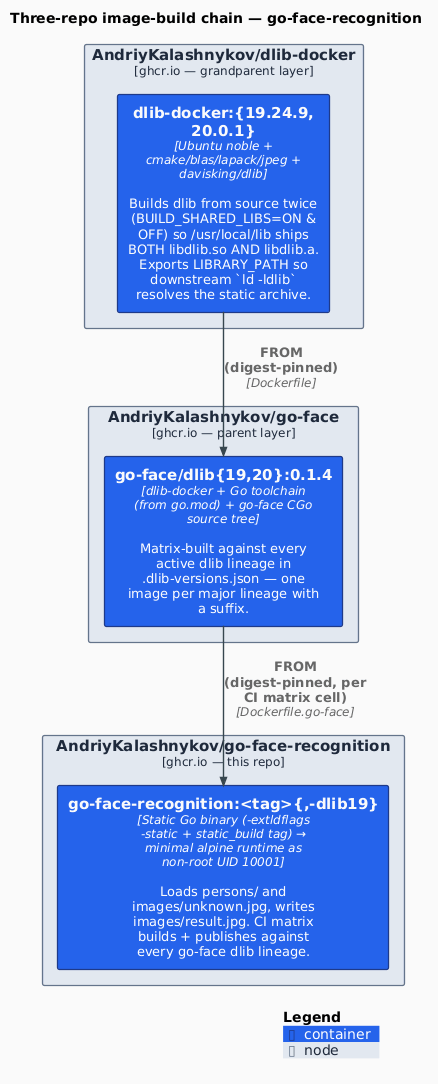

The diagram above was rendered by PlantUML. Its source (embedded in the PNG):
@startuml c4-build-chain
!include https://raw.githubusercontent.com/plantuml-stdlib/C4-PlantUML/v2.11.0/C4_Deployment.puml

' Modern flat styling: no shadows, sharper corners, clean sans-serif, modern palette.
skinparam backgroundColor #FAFAFA
skinparam shadowing false
skinparam roundCorner 4
skinparam defaultFontName "Inter, Helvetica, Arial, sans-serif"
skinparam defaultFontSize 13
skinparam ArrowColor #37474F
skinparam ArrowThickness 1.4
skinparam rectangleBorderThickness 1.3
skinparam nodesep 24
skinparam ranksep 36

UpdateElementStyle("container",       $fontColor="#FFFFFF", $bgColor="#2563EB", $borderColor="#1E3A8A")
UpdateElementStyle("node",            $fontColor="#1E293B", $bgColor="#E2E8F0", $borderColor="#64748B")
UpdateBoundaryStyle($bgColor="#F1F5F9", $borderColor="#94A3B8", $fontColor="#1E293B")

title Three-repo image-build chain — go-face-recognition

Deployment_Node(dlib, "AndriyKalashnykov/dlib-docker", "ghcr.io — grandparent layer") {
    Container(dlib_img, "dlib-docker:{19.24.9, 20.0.1}", "Ubuntu noble + cmake/blas/lapack/jpeg + davisking/dlib", "Builds dlib from source twice (BUILD_SHARED_LIBS=ON & OFF) so /usr/local/lib ships BOTH libdlib.so AND libdlib.a. Exports LIBRARY_PATH so downstream `ld -ldlib` resolves the static archive.")
}

Deployment_Node(goface, "AndriyKalashnykov/go-face", "ghcr.io — parent layer") {
    Container(goface_img, "go-face/dlib{19,20}:0.1.4", "dlib-docker + Go toolchain (from go.mod) + go-face CGo source tree", "Matrix-built against every active dlib lineage in .dlib-versions.json — one image per major lineage with a suffix.")
}

Deployment_Node(app, "AndriyKalashnykov/go-face-recognition", "ghcr.io — this repo") {
    Container(app_img, "go-face-recognition:<tag>{,-dlib19}", "Static Go binary (-extldflags -static + static_build tag) → minimal alpine runtime as non-root UID 10001", "Loads persons/ and images/unknown.jpg, writes images/result.jpg. CI matrix builds + publishes against every go-face dlib lineage.")
}

Rel_D(dlib_img, goface_img, "FROM (digest-pinned)", "Dockerfile")
Rel_D(goface_img, app_img,  "FROM (digest-pinned, per CI matrix cell)", "Dockerfile.go-face")

SHOW_LEGEND()
@enduml